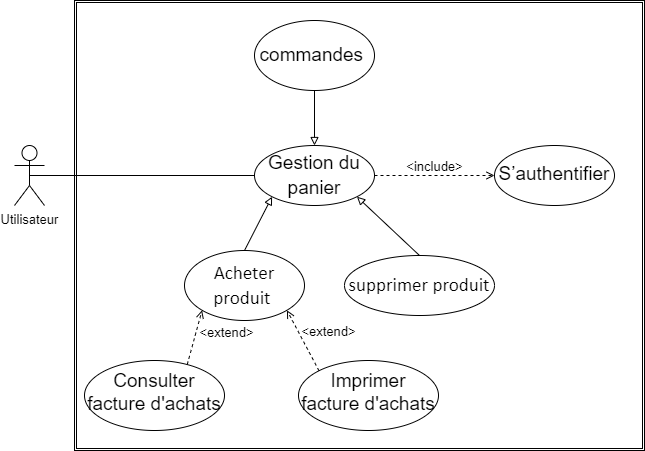

The diagram above was exported from draw.io. Its source (the exported page's mxGraphModel, read from the mxfile embedded in the PNG):
<mxGraphModel dx="1038" dy="1658" grid="1" gridSize="10" guides="1" tooltips="1" connect="1" arrows="1" fold="1" page="1" pageScale="1" pageWidth="827" pageHeight="1169" math="0" shadow="0">
  <root>
    <mxCell id="_jBkFpnBtHhwRs8Juhvv-0" />
    <mxCell id="_jBkFpnBtHhwRs8Juhvv-1" parent="_jBkFpnBtHhwRs8Juhvv-0" />
    <mxCell id="9wOdDxOZZOud_7FHkPv3-0" style="edgeStyle=none;rounded=0;orthogonalLoop=1;jettySize=auto;html=1;entryX=0;entryY=0.5;entryDx=0;entryDy=0;exitX=0.5;exitY=0.5;exitDx=0;exitDy=0;exitPerimeter=0;endArrow=none;endFill=0;" edge="1" parent="_jBkFpnBtHhwRs8Juhvv-1" source="9wOdDxOZZOud_7FHkPv3-1" target="9wOdDxOZZOud_7FHkPv3-2">
      <mxGeometry relative="1" as="geometry">
        <mxPoint x="360" y="-315" as="sourcePoint" />
      </mxGeometry>
    </mxCell>
    <mxCell id="9wOdDxOZZOud_7FHkPv3-1" value="&lt;font style=&quot;font-size: 13px&quot;&gt;Utilisateur&lt;/font&gt;" style="shape=umlActor;verticalLabelPosition=bottom;verticalAlign=top;html=1;outlineConnect=0;" vertex="1" parent="_jBkFpnBtHhwRs8Juhvv-1">
      <mxGeometry x="130" y="-235" width="30" height="60" as="geometry" />
    </mxCell>
    <mxCell id="9wOdDxOZZOud_7FHkPv3-2" value="&lt;span lang=&quot;FR&quot; style=&quot;line-height: 1.3&quot;&gt;&lt;span style=&quot;font-size: 19px&quot;&gt;Gestion du panier&lt;/span&gt;&lt;b style=&quot;font-family: &amp;#34;times new roman&amp;#34; , &amp;#34;serif&amp;#34; ; font-size: 12pt&quot;&gt;&lt;br&gt;&lt;/b&gt;&lt;/span&gt;" style="ellipse;whiteSpace=wrap;html=1;fillColor=none;" vertex="1" parent="_jBkFpnBtHhwRs8Juhvv-1">
      <mxGeometry x="370" y="-235" width="120" height="60" as="geometry" />
    </mxCell>
    <mxCell id="9wOdDxOZZOud_7FHkPv3-3" value="&lt;p class=&quot;MsoNormal&quot;&gt;&lt;span lang=&quot;FR&quot; style=&quot;line-height: 115%&quot;&gt;&lt;font style=&quot;font-size: 19px&quot;&gt;S’authentifier&lt;/font&gt;&lt;/span&gt;&lt;br&gt;&lt;/p&gt;" style="ellipse;whiteSpace=wrap;html=1;fillColor=none;" vertex="1" parent="_jBkFpnBtHhwRs8Juhvv-1">
      <mxGeometry x="610" y="-235" width="120" height="60" as="geometry" />
    </mxCell>
    <mxCell id="9wOdDxOZZOud_7FHkPv3-4" style="edgeStyle=none;rounded=0;orthogonalLoop=1;jettySize=auto;html=1;exitX=1;exitY=0.5;exitDx=0;exitDy=0;dashed=1;endArrow=open;endFill=0;entryX=0;entryY=0.5;entryDx=0;entryDy=0;" edge="1" parent="_jBkFpnBtHhwRs8Juhvv-1" source="9wOdDxOZZOud_7FHkPv3-2" target="9wOdDxOZZOud_7FHkPv3-3">
      <mxGeometry relative="1" as="geometry">
        <mxPoint x="540" y="-195" as="sourcePoint" />
        <mxPoint x="610" y="-195" as="targetPoint" />
      </mxGeometry>
    </mxCell>
    <mxCell id="9wOdDxOZZOud_7FHkPv3-5" value="" style="shape=ext;double=1;rounded=0;whiteSpace=wrap;html=1;fontSize=19;strokeColor=default;strokeWidth=0.5;fillColor=none;" vertex="1" parent="_jBkFpnBtHhwRs8Juhvv-1">
      <mxGeometry x="190" y="-380" width="570" height="450" as="geometry" />
    </mxCell>
    <mxCell id="9wOdDxOZZOud_7FHkPv3-6" value="&lt;p class=&quot;MsoBodyText&quot; style=&quot;margin-top: 0.1pt&quot;&gt;&lt;span style=&quot;font-size: 13px ; font-weight: 400&quot;&gt;&amp;lt;include&amp;gt;&lt;/span&gt;&lt;br&gt;&lt;/p&gt;" style="text;strokeColor=none;fillColor=none;html=1;fontSize=24;fontStyle=1;verticalAlign=middle;align=center;fontFamily=Helvetica;" vertex="1" parent="_jBkFpnBtHhwRs8Juhvv-1">
      <mxGeometry x="500" y="-225" width="100" height="40" as="geometry" />
    </mxCell>
    <mxCell id="9wOdDxOZZOud_7FHkPv3-7" style="edgeStyle=none;rounded=0;orthogonalLoop=1;jettySize=auto;html=1;exitX=0.5;exitY=0;exitDx=0;exitDy=0;entryX=1;entryY=1;entryDx=0;entryDy=0;fontFamily=Helvetica;fontSize=19;endArrow=block;endFill=0;" edge="1" parent="_jBkFpnBtHhwRs8Juhvv-1" source="9wOdDxOZZOud_7FHkPv3-8" target="9wOdDxOZZOud_7FHkPv3-2">
      <mxGeometry relative="1" as="geometry" />
    </mxCell>
    <mxCell id="9wOdDxOZZOud_7FHkPv3-8" value="&lt;span lang=&quot;FR&quot; style=&quot;line-height: 0.8&quot;&gt;&lt;font face=&quot;calibri, sans-serif&quot;&gt;&lt;span style=&quot;font-size: 19px&quot;&gt;supprimer produit&lt;/span&gt;&lt;/font&gt;&lt;br&gt;&lt;/span&gt;" style="ellipse;whiteSpace=wrap;html=1;fillColor=none;" vertex="1" parent="_jBkFpnBtHhwRs8Juhvv-1">
      <mxGeometry x="460" y="-125" width="150" height="60" as="geometry" />
    </mxCell>
    <mxCell id="9wOdDxOZZOud_7FHkPv3-9" style="rounded=0;orthogonalLoop=1;jettySize=auto;html=1;exitX=0.5;exitY=0;exitDx=0;exitDy=0;entryX=0;entryY=1;entryDx=0;entryDy=0;fontFamily=Helvetica;fontSize=19;endArrow=block;endFill=0;" edge="1" parent="_jBkFpnBtHhwRs8Juhvv-1" source="9wOdDxOZZOud_7FHkPv3-10" target="9wOdDxOZZOud_7FHkPv3-2">
      <mxGeometry relative="1" as="geometry" />
    </mxCell>
    <mxCell id="9wOdDxOZZOud_7FHkPv3-10" value="&lt;span lang=&quot;FR&quot; style=&quot;line-height: 1.3&quot;&gt;&lt;span style=&quot;font-family: &amp;#34;calibri&amp;#34; , &amp;#34;sans-serif&amp;#34; ; font-size: 19px&quot;&gt;Acheter produit&amp;nbsp;&lt;/span&gt;&lt;br&gt;&lt;/span&gt;" style="ellipse;whiteSpace=wrap;html=1;fillColor=none;" vertex="1" parent="_jBkFpnBtHhwRs8Juhvv-1">
      <mxGeometry x="300" y="-130" width="120" height="70" as="geometry" />
    </mxCell>
    <mxCell id="u5Jwv4cqE17J6PvCxzWL-1" style="edgeStyle=orthogonalEdgeStyle;rounded=0;orthogonalLoop=1;jettySize=auto;html=1;exitX=0.5;exitY=1;exitDx=0;exitDy=0;entryX=0.5;entryY=0;entryDx=0;entryDy=0;fontFamily=Helvetica;fontSize=19;endArrow=block;endFill=0;" edge="1" parent="_jBkFpnBtHhwRs8Juhvv-1" source="u5Jwv4cqE17J6PvCxzWL-0" target="9wOdDxOZZOud_7FHkPv3-2">
      <mxGeometry relative="1" as="geometry" />
    </mxCell>
    <mxCell id="u5Jwv4cqE17J6PvCxzWL-0" value="&lt;span lang=&quot;FR&quot; style=&quot;line-height: 1.3&quot;&gt;&lt;span style=&quot;font-size: 19px&quot;&gt;commandes&amp;nbsp;&lt;/span&gt;&lt;br&gt;&lt;/span&gt;" style="ellipse;whiteSpace=wrap;html=1;fillColor=none;" vertex="1" parent="_jBkFpnBtHhwRs8Juhvv-1">
      <mxGeometry x="370" y="-360" width="120" height="70" as="geometry" />
    </mxCell>
    <mxCell id="9rWUFHlzlqa64Bot08xh-1" style="rounded=0;orthogonalLoop=1;jettySize=auto;html=1;exitX=0;exitY=0;exitDx=0;exitDy=0;fontFamily=Helvetica;fontSize=19;endArrow=open;endFill=0;dashed=1;entryX=1;entryY=1;entryDx=0;entryDy=0;" edge="1" parent="_jBkFpnBtHhwRs8Juhvv-1" source="zzoR--u_VJP3vWLF6Fw5-0" target="9wOdDxOZZOud_7FHkPv3-10">
      <mxGeometry relative="1" as="geometry" />
    </mxCell>
    <mxCell id="zzoR--u_VJP3vWLF6Fw5-0" value="&lt;span lang=&quot;FR&quot; style=&quot;line-height: 1.3&quot;&gt;&lt;span lang=&quot;FR&quot; style=&quot;line-height: 13.8px&quot;&gt;&lt;font style=&quot;font-size: 19px&quot;&gt;Imprimer&lt;br&gt;facture d'&lt;/font&gt;&lt;/span&gt;&lt;span style=&quot;font-size: 19px&quot;&gt;achats&lt;/span&gt;&lt;br&gt;&lt;/span&gt;" style="ellipse;whiteSpace=wrap;html=1;fillColor=none;" vertex="1" parent="_jBkFpnBtHhwRs8Juhvv-1">
      <mxGeometry x="414" y="-20" width="140" height="70" as="geometry" />
    </mxCell>
    <mxCell id="9rWUFHlzlqa64Bot08xh-2" value="&lt;p class=&quot;MsoBodyText&quot; style=&quot;margin-top: 0.1pt&quot;&gt;&lt;span style=&quot;font-size: 13px ; font-weight: 400&quot;&gt;&amp;lt;extend&amp;gt;&lt;/span&gt;&lt;br&gt;&lt;/p&gt;" style="text;strokeColor=none;fillColor=none;html=1;fontSize=24;fontStyle=1;verticalAlign=middle;align=center;fontFamily=Helvetica;" vertex="1" parent="_jBkFpnBtHhwRs8Juhvv-1">
      <mxGeometry x="292" y="-59" width="100" height="40" as="geometry" />
    </mxCell>
    <mxCell id="9rWUFHlzlqa64Bot08xh-5" style="edgeStyle=none;rounded=0;orthogonalLoop=1;jettySize=auto;html=1;exitX=0.734;exitY=0.057;exitDx=0;exitDy=0;entryX=0;entryY=1;entryDx=0;entryDy=0;dashed=1;fontFamily=Helvetica;fontSize=19;endArrow=open;endFill=0;exitPerimeter=0;" edge="1" parent="_jBkFpnBtHhwRs8Juhvv-1" source="9rWUFHlzlqa64Bot08xh-3" target="9wOdDxOZZOud_7FHkPv3-10">
      <mxGeometry relative="1" as="geometry" />
    </mxCell>
    <mxCell id="9rWUFHlzlqa64Bot08xh-3" value="&lt;span lang=&quot;FR&quot; style=&quot;line-height: 1.3&quot;&gt;&lt;span lang=&quot;FR&quot; style=&quot;line-height: 13.8px&quot;&gt;&lt;font style=&quot;font-size: 19px&quot;&gt;Consulter&lt;br&gt;facture d'&lt;/font&gt;&lt;/span&gt;&lt;span style=&quot;font-size: 19px&quot;&gt;achats&lt;/span&gt;&lt;br&gt;&lt;/span&gt;" style="ellipse;whiteSpace=wrap;html=1;fillColor=none;" vertex="1" parent="_jBkFpnBtHhwRs8Juhvv-1">
      <mxGeometry x="200" y="-20" width="140" height="70" as="geometry" />
    </mxCell>
    <mxCell id="9rWUFHlzlqa64Bot08xh-4" value="&lt;p class=&quot;MsoBodyText&quot; style=&quot;margin-top: 0.1pt&quot;&gt;&lt;span style=&quot;font-size: 13px ; font-weight: 400&quot;&gt;&amp;lt;extend&amp;gt;&lt;/span&gt;&lt;br&gt;&lt;/p&gt;" style="text;strokeColor=none;fillColor=none;html=1;fontSize=24;fontStyle=1;verticalAlign=middle;align=center;fontFamily=Helvetica;" vertex="1" parent="_jBkFpnBtHhwRs8Juhvv-1">
      <mxGeometry x="394" y="-60" width="100" height="40" as="geometry" />
    </mxCell>
  </root>
</mxGraphModel>